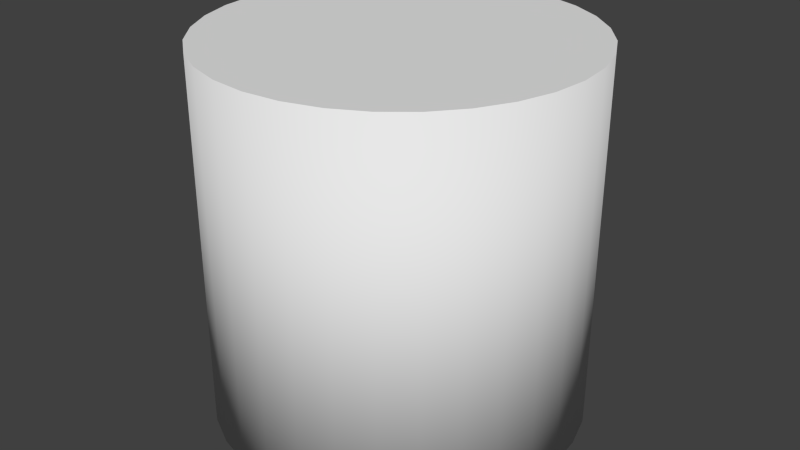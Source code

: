 # Source: Cylinder.blend  (saved by Blender 2.76.0; exported with 4.5.12 LTS)
import bpy
from mathutils import Matrix  # noqa: F401  (used for matrix-valued properties, if any)

bpy.ops.wm.read_factory_settings(use_empty=True)
scene = bpy.context.scene
scene.name = 'Scene'

# ---- collections
col_collection_1 = bpy.data.collections.new('Collection 1'); scene.collection.children.link(col_collection_1)

# ---- world
world_world = bpy.data.worlds.new('World'); scene.world = world_world
world_world.color = (0.05088, 0.05088, 0.05088)
world_world.use_sun_shadow = False
world_world.sun_shadow_jitter_overblur = 0.0
world_world.cycles.sampling_method = 'MANUAL'
world_world.cycles.sample_map_resolution = 256

# ---- meshes
me_cylinder = bpy.data.meshes.new('Cylinder')
me_cylinder.from_pydata([(0.0, -1.0, -1.0), (0.0, 1.0, -1.0), (0.1951, -1.0, -0.9808), (0.1951, 1.0, -0.9808), (0.3827, -1.0, -0.9239), (0.3827, 1.0, -0.9239), (0.5556, -1.0, -0.8315), (0.5556, 1.0, -0.8315), (0.7071, -1.0, -0.7071), (0.7071, 1.0, -0.7071), (0.8315, -1.0, -0.5556), (0.8315, 1.0, -0.5556), (0.9239, -1.0, -0.3827), (0.9239, 1.0, -0.3827), (0.9808, -1.0, -0.1951), (0.9808, 1.0, -0.1951), (1.0, -1.0, -3.179e-08), (1.0, 1.0, -1.192e-07), (0.9808, -1.0, 0.1951), (0.9808, 1.0, 0.1951), (0.9239, -1.0, 0.3827), (0.9239, 1.0, 0.3827), (0.8315, -1.0, 0.5556), (0.8315, 1.0, 0.5556), (0.7071, -1.0, 0.7071), (0.7071, 1.0, 0.7071), (0.5556, -1.0, 0.8315), (0.5556, 1.0, 0.8315), (0.3827, -1.0, 0.9239), (0.3827, 1.0, 0.9239), (0.1951, -1.0, 0.9808), (0.1951, 1.0, 0.9808), (-3.258e-07, -1.0, 1.0), (-3.258e-07, 1.0, 1.0), (-0.1951, -1.0, 0.9808), (-0.1951, 1.0, 0.9808), (-0.3827, -1.0, 0.9239), (-0.3827, 1.0, 0.9239), (-0.5556, -1.0, 0.8315), (-0.5556, 1.0, 0.8315), (-0.7071, -1.0, 0.7071), (-0.7071, 1.0, 0.7071), (-0.8315, -1.0, 0.5556), (-0.8315, 1.0, 0.5556), (-0.9239, -1.0, 0.3827), (-0.9239, 1.0, 0.3827), (-0.9808, -1.0, 0.1951), (-0.9808, 1.0, 0.1951), (-1.0, -1.0, -9.219e-07), (-1.0, 1.0, -1.009e-06), (-0.9808, -1.0, -0.1951), (-0.9808, 1.0, -0.1951), (-0.9239, -1.0, -0.3827), (-0.9239, 1.0, -0.3827), (-0.8315, -1.0, -0.5556), (-0.8315, 1.0, -0.5556), (-0.7071, -1.0, -0.7071), (-0.7071, 1.0, -0.7071), (-0.5556, -1.0, -0.8315), (-0.5556, 1.0, -0.8315), (-0.3827, -1.0, -0.9239), (-0.3827, 1.0, -0.9239), (-0.1951, -1.0, -0.9808), (-0.1951, 1.0, -0.9808)], [], [(0, 1, 3, 2), (2, 3, 5, 4), (4, 5, 7, 6), (6, 7, 9, 8), (8, 9, 11, 10), (10, 11, 13, 12), (12, 13, 15, 14), (14, 15, 17, 16), (16, 17, 19, 18), (18, 19, 21, 20), (20, 21, 23, 22), (22, 23, 25, 24), (24, 25, 27, 26), (26, 27, 29, 28), (28, 29, 31, 30), (30, 31, 33, 32), (32, 33, 35, 34), (34, 35, 37, 36), (36, 37, 39, 38), (38, 39, 41, 40), (40, 41, 43, 42), (42, 43, 45, 44), (44, 45, 47, 46), (46, 47, 49, 48), (48, 49, 51, 50), (50, 51, 53, 52), (52, 53, 55, 54), (54, 55, 57, 56), (56, 57, 59, 58), (58, 59, 61, 60), (3, 1, 63, 61, 59, 57, 55, 53, 51, 49, 47, 45, 43, 41, 39, 37, 35, 33, 31, 29, 27, 25, 23, 21, 19, 17, 15, 13, 11, 9, 7, 5), (62, 63, 1, 0), (60, 61, 63, 62), (0, 2, 4, 6, 8, 10, 12, 14, 16, 18, 20, 22, 24, 26, 28, 30, 32, 34, 36, 38, 40, 42, 44, 46, 48, 50, 52, 54, 56, 58, 60, 62)])
me_cylinder.polygons.foreach_set('use_smooth', [1, 1, 1, 1, 1, 1, 1, 1, 1, 1, 1, 1, 1, 1, 1, 1, 1, 1, 1, 1, 1, 1, 1, 1, 1, 1, 1, 1, 1, 1, 0, 1, 1, 0])
_uv = me_cylinder.uv_layers.new(name='UVMap')
_uv.uv.foreach_set('vector', [0.2501, 0.3189, 0.2501, 0.0001229, 0.2813, 0.0001229, 0.2813, 0.3189, 0.2813, 0.3189, 0.2813, 0.0001229, 0.3125, 0.0001229, 0.3125, 0.3189, 0.3125, 0.3189, 0.3125, 0.0001229, 0.3438, 0.0001229, 0.3438, 0.3189, 0.3438, 0.3189, 0.3438, 0.0001229, 0.375, 0.0001228, 0.375, 0.3189, 0.375, 0.3189, 0.375, 0.0001228, 0.4063, 0.0001228, 0.4063, 0.3189, 0.4063, 0.3189, 0.4063, 0.0001228, 0.4375, 0.0001227, 0.4375, 0.3189, 0.4375, 0.3189, 0.4375, 0.0001227, 0.4688, 0.0001226, 0.4688, 0.3189, 0.4688, 0.3189, 0.4688, 0.0001226, 0.5, 0.0001226, 0.5, 0.3189, 0.5, 0.3189, 0.5, 0.0001226, 0.5312, 0.0001225, 0.5312, 0.3189, 0.5312, 0.3189, 0.5312, 0.0001225, 0.5625, 0.0001224, 0.5625, 0.3189, 0.5625, 0.3189, 0.5625, 0.0001224, 0.5937, 0.0001223, 0.5937, 0.3189, 0.5937, 0.3189, 0.5937, 0.0001223, 0.625, 0.0001221, 0.625, 0.3189, 0.625, 0.3189, 0.625, 0.0001221, 0.6562, 0.000122, 0.6562, 0.3189, 0.6562, 0.3189, 0.6562, 0.000122, 0.6875, 0.0001218, 0.6875, 0.3189, 0.6875, 0.3189, 0.6875, 0.0001218, 0.7187, 0.0001217, 0.7187, 0.3189, 0.7187, 0.3189, 0.7187, 0.0001217, 0.7499, 0.0001215, 0.7499, 0.3189, 0.7499, 0.3189, 0.7499, 0.0001215, 0.7812, 0.0001213, 0.7812, 0.3189, 0.7812, 0.3189, 0.7812, 0.0001213, 0.8124, 0.0001211, 0.8124, 0.3189, 0.8124, 0.3189, 0.8124, 0.0001211, 0.8437, 0.0001209, 0.8437, 0.3189, 0.8437, 0.3189, 0.8437, 0.0001209, 0.8749, 0.0001207, 0.8749, 0.3189, 0.8749, 0.3189, 0.8749, 0.0001207, 0.9062, 0.0001206, 0.9062, 0.3189, 0.9062, 0.3189, 0.9062, 0.0001206, 0.9374, 0.0001204, 0.9374, 0.3189, 0.9374, 0.3189, 0.9374, 0.0001204, 0.9686, 0.0001201, 0.9686, 0.3189, 0.9686, 0.3189, 0.9686, 0.0001201, 0.9999, 0.0001199, 0.9999, 0.3189, 0.0001199, 0.3189, 0.0001207, 0.0001226, 0.03136, 0.0001227, 0.03136, 0.3189, 0.03136, 0.3189, 0.03136, 0.0001227, 0.06261, 0.0001228, 0.0626, 0.3189, 0.0626, 0.3189, 0.06261, 0.0001228, 0.09385, 0.0001228, 0.09385, 0.3189, 0.09385, 0.3189, 0.09385, 0.0001228, 0.1251, 0.0001229, 0.1251, 0.3189, 0.1251, 0.3189, 0.1251, 0.0001229, 0.1563, 0.0001229, 0.1563, 0.3189, 0.1563, 0.3189, 0.1563, 0.0001229, 0.1876, 0.0001229, 0.1876, 0.3189, 0.2339, 0.6183, 0.205, 0.6302, 0.1743, 0.6363, 0.1431, 0.6363, 0.1125, 0.6302, 0.0836, 0.6183, 0.05762, 0.6009, 0.03553, 0.5788, 0.01817, 0.5528, 0.006215, 0.524, 0.0001199, 0.4933, 0.00012, 0.4621, 0.006215, 0.4314, 0.01817, 0.4026, 0.03553, 0.3766, 0.05762, 0.3545, 0.0836, 0.3372, 0.1125, 0.3252, 0.1431, 0.3191, 0.1743, 0.3191, 0.205, 0.3252, 0.2339, 0.3372, 0.2598, 0.3545, 0.2819, 0.3766, 0.2993, 0.4026, 0.3112, 0.4314, 0.3173, 0.4621, 0.3173, 0.4933, 0.3112, 0.524, 0.2993, 0.5528, 0.2819, 0.5788, 0.2598, 0.6009, 0.2188, 0.3189, 0.2188, 0.0001229, 0.2501, 0.0001229, 0.2501, 0.3189, 0.1876, 0.3189, 0.1876, 0.0001229, 0.2188, 0.0001229, 0.2188, 0.3189, 0.4918, 0.3191, 0.5224, 0.3252, 0.5513, 0.3372, 0.5773, 0.3545, 0.5994, 0.3766, 0.6167, 0.4026, 0.6287, 0.4314, 0.6348, 0.4621, 0.6348, 0.4933, 0.6287, 0.524, 0.6167, 0.5528, 0.5994, 0.5788, 0.5773, 0.6009, 0.5513, 0.6183, 0.5224, 0.6302, 0.4918, 0.6363, 0.4606, 0.6363, 0.4299, 0.6302, 0.401, 0.6183, 0.3751, 0.6009, 0.353, 0.5788, 0.3356, 0.5528, 0.3237, 0.524, 0.3176, 0.4933, 0.3176, 0.4621, 0.3237, 0.4314, 0.3356, 0.4026, 0.353, 0.3766, 0.3751, 0.3545, 0.401, 0.3372, 0.4299, 0.3252, 0.4606, 0.3191])
me_cylinder.use_remesh_preserve_volume = False
me_cylinder.use_remesh_preserve_attributes = False
me_cylinder.use_mirror_vertex_groups = False
me_cylinder.update()

# ---- objects
ob_cylinder = bpy.data.objects.new('Cylinder', me_cylinder)

# ---- transforms, parenting, visibility, modifiers, constraints
ob_cylinder.location = (0.0, 0.0, 0.0)
ob_cylinder.rotation_euler = (1.571, -0.0, 0.0)
ob_cylinder.lineart.crease_threshold = 0.0

# ---- collection membership
col_collection_1.objects.link(ob_cylinder)

# ---- scene / render settings (as saved in the file)
scene.frame_start = 1; scene.frame_end = 250; scene.frame_set(1)
scene.render.engine = 'BLENDER_EEVEE_NEXT'
scene.render.resolution_percentage = 50
scene.render.dither_intensity = 0.0
scene.cycles.use_denoising = False
scene.cycles.samples = 10
scene.cycles.sampling_pattern = 'TABULATED_SOBOL'
scene.cycles.light_sampling_threshold = 0.0
scene.cycles.use_adaptive_sampling = False
scene.cycles.use_light_tree = False
scene.cycles.blur_glossy = 0.0
scene.cycles.pixel_filter_type = 'GAUSSIAN'
scene.cycles.sample_clamp_indirect = 0.0
scene.view_settings.view_transform = 'Standard'
bpy.context.view_layer.update()

# ---- added for rendering (the .blend has no active camera and no usable light): camera, sun
cam_auto = bpy.data.cameras.new('AutoCamera')
cam_auto.lens = 50.0
cam_auto.sensor_width = 36.0
cam_auto.clip_end = 1000.0
ob_auto_camera = bpy.data.objects.new('AutoCamera', cam_auto)
scene.collection.objects.link(ob_auto_camera)
ob_auto_camera.location = (3.20507, -3.84609, 2.56406)
ob_auto_camera.rotation_euler = (1.09748, -7.21219e-08, 0.694738)
scene.camera = ob_auto_camera
light_auto_sun = bpy.data.lights.new('AutoSun', 'SUN')
light_auto_sun.energy = 3.0
light_auto_sun.angle = 0.0523599
ob_auto_sun = bpy.data.objects.new('AutoSun', light_auto_sun)
scene.collection.objects.link(ob_auto_sun)
ob_auto_sun.rotation_euler = (0.872665, 0.174533, 0.523599)
bpy.context.view_layer.update()
